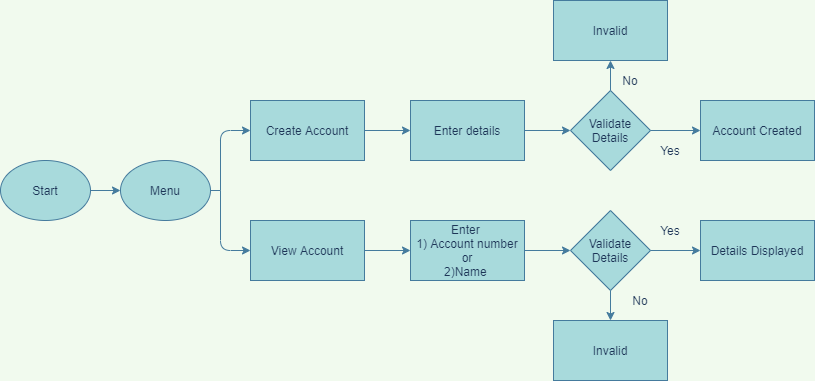

The diagram above was exported from draw.io. Its source (the exported page's mxGraphModel, read from the mxfile embedded in the PNG):
<mxGraphModel dx="1038" dy="580" grid="1" gridSize="10" guides="1" tooltips="1" connect="1" arrows="1" fold="1" page="1" pageScale="1" pageWidth="827" pageHeight="1169" background="#F1FAEE" math="0" shadow="0">
  <root>
    <mxCell id="0" />
    <mxCell id="1" parent="0" />
    <mxCell id="_rayznWS2i8Gg9MNimq--1" value="Start" style="ellipse;whiteSpace=wrap;html=1;fillColor=#A8DADC;strokeColor=#457B9D;fontColor=#1D3557;" vertex="1" parent="1">
      <mxGeometry x="30" y="230" width="90" height="60" as="geometry" />
    </mxCell>
    <mxCell id="_rayznWS2i8Gg9MNimq--2" value="Menu" style="ellipse;whiteSpace=wrap;html=1;fillColor=#A8DADC;strokeColor=#457B9D;fontColor=#1D3557;" vertex="1" parent="1">
      <mxGeometry x="150" y="230" width="90" height="60" as="geometry" />
    </mxCell>
    <mxCell id="_rayznWS2i8Gg9MNimq--3" value="Create Account" style="rounded=0;whiteSpace=wrap;html=1;fillColor=#A8DADC;strokeColor=#457B9D;fontColor=#1D3557;" vertex="1" parent="1">
      <mxGeometry x="280" y="170" width="114" height="60" as="geometry" />
    </mxCell>
    <mxCell id="_rayznWS2i8Gg9MNimq--4" value="View Account" style="rounded=0;whiteSpace=wrap;html=1;fillColor=#A8DADC;strokeColor=#457B9D;fontColor=#1D3557;" vertex="1" parent="1">
      <mxGeometry x="280" y="290" width="114" height="60" as="geometry" />
    </mxCell>
    <mxCell id="_rayznWS2i8Gg9MNimq--5" value="Enter details" style="rounded=0;whiteSpace=wrap;html=1;fillColor=#A8DADC;strokeColor=#457B9D;fontColor=#1D3557;" vertex="1" parent="1">
      <mxGeometry x="440" y="170" width="114" height="60" as="geometry" />
    </mxCell>
    <mxCell id="_rayznWS2i8Gg9MNimq--6" value="Validate&lt;br&gt;Details" style="rhombus;whiteSpace=wrap;html=1;fillColor=#A8DADC;strokeColor=#457B9D;fontColor=#1D3557;" vertex="1" parent="1">
      <mxGeometry x="600" y="160" width="80" height="80" as="geometry" />
    </mxCell>
    <mxCell id="_rayznWS2i8Gg9MNimq--7" value="Account Created" style="rounded=0;whiteSpace=wrap;html=1;fillColor=#A8DADC;strokeColor=#457B9D;fontColor=#1D3557;" vertex="1" parent="1">
      <mxGeometry x="730" y="170" width="114" height="60" as="geometry" />
    </mxCell>
    <mxCell id="_rayznWS2i8Gg9MNimq--8" value="Invalid" style="rounded=0;whiteSpace=wrap;html=1;fillColor=#A8DADC;strokeColor=#457B9D;fontColor=#1D3557;" vertex="1" parent="1">
      <mxGeometry x="583" y="70" width="114" height="60" as="geometry" />
    </mxCell>
    <mxCell id="_rayznWS2i8Gg9MNimq--20" value="" style="edgeStyle=orthogonalEdgeStyle;rounded=0;orthogonalLoop=1;jettySize=auto;html=1;exitX=1;exitY=0.5;exitDx=0;exitDy=0;labelBackgroundColor=#F1FAEE;strokeColor=#457B9D;fontColor=#1D3557;" edge="1" parent="1" source="_rayznWS2i8Gg9MNimq--4">
      <mxGeometry relative="1" as="geometry">
        <mxPoint x="440" y="320" as="targetPoint" />
      </mxGeometry>
    </mxCell>
    <mxCell id="_rayznWS2i8Gg9MNimq--9" value="Enter&amp;nbsp;&lt;br&gt;1) Account number or&lt;br&gt;2)Name&amp;nbsp;" style="rounded=0;whiteSpace=wrap;html=1;fillColor=#A8DADC;strokeColor=#457B9D;fontColor=#1D3557;" vertex="1" parent="1">
      <mxGeometry x="440" y="290" width="114" height="60" as="geometry" />
    </mxCell>
    <mxCell id="_rayznWS2i8Gg9MNimq--10" value="Validate&lt;br&gt;Details" style="rhombus;whiteSpace=wrap;html=1;fillColor=#A8DADC;strokeColor=#457B9D;fontColor=#1D3557;" vertex="1" parent="1">
      <mxGeometry x="600" y="280" width="80" height="80" as="geometry" />
    </mxCell>
    <mxCell id="_rayznWS2i8Gg9MNimq--11" value="Invalid" style="rounded=0;whiteSpace=wrap;html=1;fillColor=#A8DADC;strokeColor=#457B9D;fontColor=#1D3557;" vertex="1" parent="1">
      <mxGeometry x="583" y="390" width="114" height="60" as="geometry" />
    </mxCell>
    <mxCell id="_rayznWS2i8Gg9MNimq--12" value="Details Displayed" style="rounded=0;whiteSpace=wrap;html=1;fillColor=#A8DADC;strokeColor=#457B9D;fontColor=#1D3557;" vertex="1" parent="1">
      <mxGeometry x="730" y="290" width="114" height="60" as="geometry" />
    </mxCell>
    <mxCell id="_rayznWS2i8Gg9MNimq--13" value="" style="endArrow=classic;html=1;entryX=0;entryY=0.5;entryDx=0;entryDy=0;labelBackgroundColor=#F1FAEE;strokeColor=#457B9D;fontColor=#1D3557;" edge="1" parent="1" target="_rayznWS2i8Gg9MNimq--2">
      <mxGeometry width="50" height="50" relative="1" as="geometry">
        <mxPoint x="120" y="260" as="sourcePoint" />
        <mxPoint x="170" y="210" as="targetPoint" />
      </mxGeometry>
    </mxCell>
    <mxCell id="_rayznWS2i8Gg9MNimq--15" value="" style="endArrow=none;html=1;exitX=1;exitY=0.5;exitDx=0;exitDy=0;labelBackgroundColor=#F1FAEE;strokeColor=#457B9D;fontColor=#1D3557;" edge="1" parent="1" source="_rayznWS2i8Gg9MNimq--2">
      <mxGeometry width="50" height="50" relative="1" as="geometry">
        <mxPoint x="390" y="300" as="sourcePoint" />
        <mxPoint x="250" y="260" as="targetPoint" />
      </mxGeometry>
    </mxCell>
    <mxCell id="_rayznWS2i8Gg9MNimq--16" value="" style="endArrow=classic;html=1;entryX=0;entryY=0.5;entryDx=0;entryDy=0;labelBackgroundColor=#F1FAEE;strokeColor=#457B9D;fontColor=#1D3557;" edge="1" parent="1" target="_rayznWS2i8Gg9MNimq--3">
      <mxGeometry width="50" height="50" relative="1" as="geometry">
        <mxPoint x="250" y="260" as="sourcePoint" />
        <mxPoint x="250" y="160" as="targetPoint" />
        <Array as="points">
          <mxPoint x="250" y="200" />
        </Array>
      </mxGeometry>
    </mxCell>
    <mxCell id="_rayznWS2i8Gg9MNimq--17" value="" style="endArrow=classic;html=1;entryX=0;entryY=0.5;entryDx=0;entryDy=0;labelBackgroundColor=#F1FAEE;strokeColor=#457B9D;fontColor=#1D3557;" edge="1" parent="1" target="_rayznWS2i8Gg9MNimq--4">
      <mxGeometry width="50" height="50" relative="1" as="geometry">
        <mxPoint x="250" y="260" as="sourcePoint" />
        <mxPoint x="440" y="250" as="targetPoint" />
        <Array as="points">
          <mxPoint x="250" y="320" />
        </Array>
      </mxGeometry>
    </mxCell>
    <mxCell id="_rayznWS2i8Gg9MNimq--18" value="" style="endArrow=classic;html=1;exitX=1;exitY=0.5;exitDx=0;exitDy=0;entryX=0;entryY=0.5;entryDx=0;entryDy=0;labelBackgroundColor=#F1FAEE;strokeColor=#457B9D;fontColor=#1D3557;" edge="1" parent="1" source="_rayznWS2i8Gg9MNimq--3" target="_rayznWS2i8Gg9MNimq--5">
      <mxGeometry width="50" height="50" relative="1" as="geometry">
        <mxPoint x="390" y="300" as="sourcePoint" />
        <mxPoint x="440" y="250" as="targetPoint" />
      </mxGeometry>
    </mxCell>
    <mxCell id="_rayznWS2i8Gg9MNimq--19" value="" style="endArrow=classic;html=1;exitX=1;exitY=0.5;exitDx=0;exitDy=0;entryX=0;entryY=0.5;entryDx=0;entryDy=0;labelBackgroundColor=#F1FAEE;strokeColor=#457B9D;fontColor=#1D3557;" edge="1" parent="1" source="_rayznWS2i8Gg9MNimq--5" target="_rayznWS2i8Gg9MNimq--6">
      <mxGeometry width="50" height="50" relative="1" as="geometry">
        <mxPoint x="404" y="210" as="sourcePoint" />
        <mxPoint x="450" y="210" as="targetPoint" />
      </mxGeometry>
    </mxCell>
    <mxCell id="_rayznWS2i8Gg9MNimq--22" value="" style="endArrow=classic;html=1;exitX=0.5;exitY=0;exitDx=0;exitDy=0;entryX=0.5;entryY=1;entryDx=0;entryDy=0;labelBackgroundColor=#F1FAEE;strokeColor=#457B9D;fontColor=#1D3557;" edge="1" parent="1" source="_rayznWS2i8Gg9MNimq--6" target="_rayznWS2i8Gg9MNimq--8">
      <mxGeometry width="50" height="50" relative="1" as="geometry">
        <mxPoint x="564" y="210" as="sourcePoint" />
        <mxPoint x="610" y="210" as="targetPoint" />
      </mxGeometry>
    </mxCell>
    <mxCell id="_rayznWS2i8Gg9MNimq--23" value="" style="endArrow=classic;html=1;exitX=1;exitY=0.5;exitDx=0;exitDy=0;entryX=0;entryY=0.5;entryDx=0;entryDy=0;labelBackgroundColor=#F1FAEE;strokeColor=#457B9D;fontColor=#1D3557;" edge="1" parent="1" source="_rayznWS2i8Gg9MNimq--6" target="_rayznWS2i8Gg9MNimq--7">
      <mxGeometry width="50" height="50" relative="1" as="geometry">
        <mxPoint x="650" y="170" as="sourcePoint" />
        <mxPoint x="650" y="140" as="targetPoint" />
      </mxGeometry>
    </mxCell>
    <mxCell id="_rayznWS2i8Gg9MNimq--24" value="" style="endArrow=classic;html=1;exitX=1;exitY=0.5;exitDx=0;exitDy=0;entryX=0;entryY=0.5;entryDx=0;entryDy=0;labelBackgroundColor=#F1FAEE;strokeColor=#457B9D;fontColor=#1D3557;" edge="1" parent="1" source="_rayznWS2i8Gg9MNimq--10" target="_rayznWS2i8Gg9MNimq--12">
      <mxGeometry width="50" height="50" relative="1" as="geometry">
        <mxPoint x="690" y="210" as="sourcePoint" />
        <mxPoint x="740" y="210" as="targetPoint" />
      </mxGeometry>
    </mxCell>
    <mxCell id="_rayznWS2i8Gg9MNimq--25" value="" style="endArrow=classic;html=1;exitX=0.5;exitY=1;exitDx=0;exitDy=0;labelBackgroundColor=#F1FAEE;strokeColor=#457B9D;fontColor=#1D3557;" edge="1" parent="1" source="_rayznWS2i8Gg9MNimq--10" target="_rayznWS2i8Gg9MNimq--11">
      <mxGeometry width="50" height="50" relative="1" as="geometry">
        <mxPoint x="690" y="330" as="sourcePoint" />
        <mxPoint x="740" y="330" as="targetPoint" />
      </mxGeometry>
    </mxCell>
    <mxCell id="_rayznWS2i8Gg9MNimq--26" value="" style="endArrow=classic;html=1;exitX=1;exitY=0.5;exitDx=0;exitDy=0;entryX=0;entryY=0.5;entryDx=0;entryDy=0;labelBackgroundColor=#F1FAEE;strokeColor=#457B9D;fontColor=#1D3557;" edge="1" parent="1" source="_rayznWS2i8Gg9MNimq--9" target="_rayznWS2i8Gg9MNimq--10">
      <mxGeometry width="50" height="50" relative="1" as="geometry">
        <mxPoint x="650" y="370" as="sourcePoint" />
        <mxPoint x="650" y="400" as="targetPoint" />
      </mxGeometry>
    </mxCell>
    <mxCell id="_rayznWS2i8Gg9MNimq--27" value="No" style="text;html=1;strokeColor=none;fillColor=none;align=center;verticalAlign=middle;whiteSpace=wrap;rounded=0;fontColor=#1D3557;" vertex="1" parent="1">
      <mxGeometry x="640" y="140" width="40" height="20" as="geometry" />
    </mxCell>
    <mxCell id="_rayznWS2i8Gg9MNimq--28" value="No" style="text;html=1;strokeColor=none;fillColor=none;align=center;verticalAlign=middle;whiteSpace=wrap;rounded=0;fontColor=#1D3557;" vertex="1" parent="1">
      <mxGeometry x="650" y="360" width="40" height="20" as="geometry" />
    </mxCell>
    <mxCell id="_rayznWS2i8Gg9MNimq--29" value="Yes" style="text;html=1;strokeColor=none;fillColor=none;align=center;verticalAlign=middle;whiteSpace=wrap;rounded=0;fontColor=#1D3557;" vertex="1" parent="1">
      <mxGeometry x="680" y="210" width="40" height="20" as="geometry" />
    </mxCell>
    <mxCell id="_rayznWS2i8Gg9MNimq--30" value="Yes" style="text;html=1;strokeColor=none;fillColor=none;align=center;verticalAlign=middle;whiteSpace=wrap;rounded=0;fontColor=#1D3557;" vertex="1" parent="1">
      <mxGeometry x="680" y="290" width="40" height="20" as="geometry" />
    </mxCell>
  </root>
</mxGraphModel>